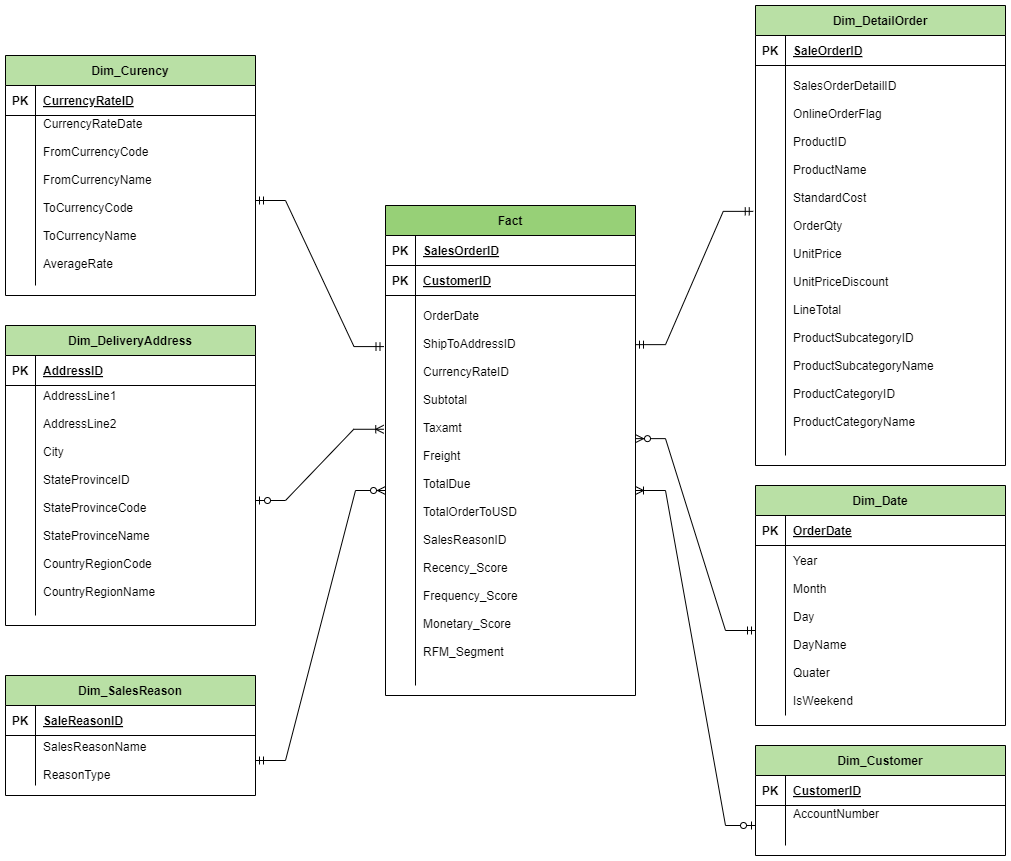

The diagram above was exported from draw.io. Its source (the exported page's mxGraphModel, read from the mxfile embedded in the PNG):
<mxGraphModel dx="1900" dy="629" grid="1" gridSize="10" guides="1" tooltips="1" connect="1" arrows="1" fold="1" page="1" pageScale="1" pageWidth="850" pageHeight="1100" math="0" shadow="0" extFonts="Permanent Marker^https://fonts.googleapis.com/css?family=Permanent+Marker">
  <root>
    <mxCell id="0" />
    <mxCell id="1" parent="0" />
    <mxCell id="C-vyLk0tnHw3VtMMgP7b-2" value="Dim_Customer" style="shape=table;startSize=30;container=1;collapsible=1;childLayout=tableLayout;fixedRows=1;rowLines=0;fontStyle=1;align=center;resizeLast=1;fillColor=#B9E0A5;" parent="1" vertex="1">
      <mxGeometry x="630" y="820" width="250" height="110" as="geometry" />
    </mxCell>
    <mxCell id="C-vyLk0tnHw3VtMMgP7b-3" value="" style="shape=partialRectangle;collapsible=0;dropTarget=0;pointerEvents=0;fillColor=none;points=[[0,0.5],[1,0.5]];portConstraint=eastwest;top=0;left=0;right=0;bottom=1;" parent="C-vyLk0tnHw3VtMMgP7b-2" vertex="1">
      <mxGeometry y="30" width="250" height="30" as="geometry" />
    </mxCell>
    <mxCell id="C-vyLk0tnHw3VtMMgP7b-4" value="PK" style="shape=partialRectangle;overflow=hidden;connectable=0;fillColor=none;top=0;left=0;bottom=0;right=0;fontStyle=1;" parent="C-vyLk0tnHw3VtMMgP7b-3" vertex="1">
      <mxGeometry width="30" height="30" as="geometry">
        <mxRectangle width="30" height="30" as="alternateBounds" />
      </mxGeometry>
    </mxCell>
    <mxCell id="C-vyLk0tnHw3VtMMgP7b-5" value="CustomerID" style="shape=partialRectangle;overflow=hidden;connectable=0;fillColor=none;top=0;left=0;bottom=0;right=0;align=left;spacingLeft=6;fontStyle=5;" parent="C-vyLk0tnHw3VtMMgP7b-3" vertex="1">
      <mxGeometry x="30" width="220" height="30" as="geometry">
        <mxRectangle width="220" height="30" as="alternateBounds" />
      </mxGeometry>
    </mxCell>
    <mxCell id="C-vyLk0tnHw3VtMMgP7b-6" value="" style="shape=partialRectangle;collapsible=0;dropTarget=0;pointerEvents=0;fillColor=none;points=[[0,0.5],[1,0.5]];portConstraint=eastwest;top=0;left=0;right=0;bottom=0;" parent="C-vyLk0tnHw3VtMMgP7b-2" vertex="1">
      <mxGeometry y="60" width="250" height="40" as="geometry" />
    </mxCell>
    <mxCell id="C-vyLk0tnHw3VtMMgP7b-7" value="" style="shape=partialRectangle;overflow=hidden;connectable=0;fillColor=none;top=0;left=0;bottom=0;right=0;" parent="C-vyLk0tnHw3VtMMgP7b-6" vertex="1">
      <mxGeometry width="30" height="40" as="geometry">
        <mxRectangle width="30" height="40" as="alternateBounds" />
      </mxGeometry>
    </mxCell>
    <mxCell id="C-vyLk0tnHw3VtMMgP7b-8" value="AccountNumber&#10;&#10;" style="shape=partialRectangle;overflow=hidden;connectable=0;fillColor=none;top=0;left=0;bottom=0;right=0;align=left;spacingLeft=6;" parent="C-vyLk0tnHw3VtMMgP7b-6" vertex="1">
      <mxGeometry x="30" width="220" height="40" as="geometry">
        <mxRectangle width="220" height="40" as="alternateBounds" />
      </mxGeometry>
    </mxCell>
    <mxCell id="C-vyLk0tnHw3VtMMgP7b-13" value="Dim_DeliveryAddress" style="shape=table;startSize=30;container=1;collapsible=1;childLayout=tableLayout;fixedRows=1;rowLines=0;fontStyle=1;align=center;resizeLast=1;fillColor=#B9E0A5;" parent="1" vertex="1">
      <mxGeometry x="-120" y="400" width="250" height="300" as="geometry" />
    </mxCell>
    <mxCell id="C-vyLk0tnHw3VtMMgP7b-14" value="" style="shape=partialRectangle;collapsible=0;dropTarget=0;pointerEvents=0;fillColor=none;points=[[0,0.5],[1,0.5]];portConstraint=eastwest;top=0;left=0;right=0;bottom=1;" parent="C-vyLk0tnHw3VtMMgP7b-13" vertex="1">
      <mxGeometry y="30" width="250" height="30" as="geometry" />
    </mxCell>
    <mxCell id="C-vyLk0tnHw3VtMMgP7b-15" value="PK" style="shape=partialRectangle;overflow=hidden;connectable=0;fillColor=none;top=0;left=0;bottom=0;right=0;fontStyle=1;" parent="C-vyLk0tnHw3VtMMgP7b-14" vertex="1">
      <mxGeometry width="30" height="30" as="geometry">
        <mxRectangle width="30" height="30" as="alternateBounds" />
      </mxGeometry>
    </mxCell>
    <mxCell id="C-vyLk0tnHw3VtMMgP7b-16" value="AddressID" style="shape=partialRectangle;overflow=hidden;connectable=0;fillColor=none;top=0;left=0;bottom=0;right=0;align=left;spacingLeft=6;fontStyle=5;" parent="C-vyLk0tnHw3VtMMgP7b-14" vertex="1">
      <mxGeometry x="30" width="220" height="30" as="geometry">
        <mxRectangle width="220" height="30" as="alternateBounds" />
      </mxGeometry>
    </mxCell>
    <mxCell id="C-vyLk0tnHw3VtMMgP7b-17" value="" style="shape=partialRectangle;collapsible=0;dropTarget=0;pointerEvents=0;fillColor=none;points=[[0,0.5],[1,0.5]];portConstraint=eastwest;top=0;left=0;right=0;bottom=0;" parent="C-vyLk0tnHw3VtMMgP7b-13" vertex="1">
      <mxGeometry y="60" width="250" height="230" as="geometry" />
    </mxCell>
    <mxCell id="C-vyLk0tnHw3VtMMgP7b-18" value="" style="shape=partialRectangle;overflow=hidden;connectable=0;fillColor=none;top=0;left=0;bottom=0;right=0;" parent="C-vyLk0tnHw3VtMMgP7b-17" vertex="1">
      <mxGeometry width="30" height="230" as="geometry">
        <mxRectangle width="30" height="230" as="alternateBounds" />
      </mxGeometry>
    </mxCell>
    <mxCell id="C-vyLk0tnHw3VtMMgP7b-19" value="AddressLine1&#10;&#10;AddressLine2&#10;&#10;City&#10;&#10;StateProvinceID&#10;&#10;StateProvinceCode&#10;&#10;StateProvinceName&#10;&#10;CountryRegionCode&#10;&#10;CountryRegionName&#10;" style="shape=partialRectangle;overflow=hidden;connectable=0;fillColor=none;top=0;left=0;bottom=0;right=0;align=left;spacingLeft=6;" parent="C-vyLk0tnHw3VtMMgP7b-17" vertex="1">
      <mxGeometry x="30" width="220" height="230" as="geometry">
        <mxRectangle width="220" height="230" as="alternateBounds" />
      </mxGeometry>
    </mxCell>
    <mxCell id="C-vyLk0tnHw3VtMMgP7b-23" value="Dim_Curency" style="shape=table;startSize=30;container=1;collapsible=1;childLayout=tableLayout;fixedRows=1;rowLines=0;fontStyle=1;align=center;resizeLast=1;fillColor=#B9E0A5;" parent="1" vertex="1">
      <mxGeometry x="-120" y="130" width="250" height="240" as="geometry" />
    </mxCell>
    <mxCell id="C-vyLk0tnHw3VtMMgP7b-24" value="" style="shape=partialRectangle;collapsible=0;dropTarget=0;pointerEvents=0;fillColor=none;points=[[0,0.5],[1,0.5]];portConstraint=eastwest;top=0;left=0;right=0;bottom=1;" parent="C-vyLk0tnHw3VtMMgP7b-23" vertex="1">
      <mxGeometry y="30" width="250" height="30" as="geometry" />
    </mxCell>
    <mxCell id="C-vyLk0tnHw3VtMMgP7b-25" value="PK" style="shape=partialRectangle;overflow=hidden;connectable=0;fillColor=none;top=0;left=0;bottom=0;right=0;fontStyle=1;" parent="C-vyLk0tnHw3VtMMgP7b-24" vertex="1">
      <mxGeometry width="30" height="30" as="geometry">
        <mxRectangle width="30" height="30" as="alternateBounds" />
      </mxGeometry>
    </mxCell>
    <mxCell id="C-vyLk0tnHw3VtMMgP7b-26" value="CurrencyRateID" style="shape=partialRectangle;overflow=hidden;connectable=0;fillColor=none;top=0;left=0;bottom=0;right=0;align=left;spacingLeft=6;fontStyle=5;" parent="C-vyLk0tnHw3VtMMgP7b-24" vertex="1">
      <mxGeometry x="30" width="220" height="30" as="geometry">
        <mxRectangle width="220" height="30" as="alternateBounds" />
      </mxGeometry>
    </mxCell>
    <mxCell id="C-vyLk0tnHw3VtMMgP7b-27" value="" style="shape=partialRectangle;collapsible=0;dropTarget=0;pointerEvents=0;fillColor=none;points=[[0,0.5],[1,0.5]];portConstraint=eastwest;top=0;left=0;right=0;bottom=0;" parent="C-vyLk0tnHw3VtMMgP7b-23" vertex="1">
      <mxGeometry y="60" width="250" height="170" as="geometry" />
    </mxCell>
    <mxCell id="C-vyLk0tnHw3VtMMgP7b-28" value="" style="shape=partialRectangle;overflow=hidden;connectable=0;fillColor=none;top=0;left=0;bottom=0;right=0;" parent="C-vyLk0tnHw3VtMMgP7b-27" vertex="1">
      <mxGeometry width="30" height="170" as="geometry">
        <mxRectangle width="30" height="170" as="alternateBounds" />
      </mxGeometry>
    </mxCell>
    <mxCell id="C-vyLk0tnHw3VtMMgP7b-29" value="CurrencyRateDate&#10;&#10;FromCurrencyCode&#10;&#10;FromCurrencyName&#10;&#10;ToCurrencyCode&#10;&#10;ToCurrencyName&#10;&#10;AverageRate&#10;" style="shape=partialRectangle;overflow=hidden;connectable=0;fillColor=none;top=0;left=0;bottom=0;right=0;align=left;spacingLeft=6;" parent="C-vyLk0tnHw3VtMMgP7b-27" vertex="1">
      <mxGeometry x="30" width="220" height="170" as="geometry">
        <mxRectangle width="220" height="170" as="alternateBounds" />
      </mxGeometry>
    </mxCell>
    <mxCell id="WPdvlCgwezMCrsXwonSA-1" value="Dim_DetailOrder" style="shape=table;startSize=30;container=1;collapsible=1;childLayout=tableLayout;fixedRows=1;rowLines=0;fontStyle=1;align=center;resizeLast=1;fillColor=#B9E0A5;" parent="1" vertex="1">
      <mxGeometry x="630" y="80" width="250" height="460" as="geometry" />
    </mxCell>
    <mxCell id="WPdvlCgwezMCrsXwonSA-2" value="" style="shape=partialRectangle;collapsible=0;dropTarget=0;pointerEvents=0;fillColor=none;points=[[0,0.5],[1,0.5]];portConstraint=eastwest;top=0;left=0;right=0;bottom=1;" parent="WPdvlCgwezMCrsXwonSA-1" vertex="1">
      <mxGeometry y="30" width="250" height="30" as="geometry" />
    </mxCell>
    <mxCell id="WPdvlCgwezMCrsXwonSA-3" value="PK" style="shape=partialRectangle;overflow=hidden;connectable=0;fillColor=none;top=0;left=0;bottom=0;right=0;fontStyle=1;" parent="WPdvlCgwezMCrsXwonSA-2" vertex="1">
      <mxGeometry width="30" height="30" as="geometry">
        <mxRectangle width="30" height="30" as="alternateBounds" />
      </mxGeometry>
    </mxCell>
    <mxCell id="WPdvlCgwezMCrsXwonSA-4" value="SaleOrderID" style="shape=partialRectangle;overflow=hidden;connectable=0;fillColor=none;top=0;left=0;bottom=0;right=0;align=left;spacingLeft=6;fontStyle=5;" parent="WPdvlCgwezMCrsXwonSA-2" vertex="1">
      <mxGeometry x="30" width="220" height="30" as="geometry">
        <mxRectangle width="220" height="30" as="alternateBounds" />
      </mxGeometry>
    </mxCell>
    <mxCell id="WPdvlCgwezMCrsXwonSA-5" value="" style="shape=partialRectangle;collapsible=0;dropTarget=0;pointerEvents=0;fillColor=none;points=[[0,0.5],[1,0.5]];portConstraint=eastwest;top=0;left=0;right=0;bottom=0;" parent="WPdvlCgwezMCrsXwonSA-1" vertex="1">
      <mxGeometry y="60" width="250" height="390" as="geometry" />
    </mxCell>
    <mxCell id="WPdvlCgwezMCrsXwonSA-6" value="" style="shape=partialRectangle;overflow=hidden;connectable=0;fillColor=none;top=0;left=0;bottom=0;right=0;" parent="WPdvlCgwezMCrsXwonSA-5" vertex="1">
      <mxGeometry width="30" height="390" as="geometry">
        <mxRectangle width="30" height="390" as="alternateBounds" />
      </mxGeometry>
    </mxCell>
    <mxCell id="WPdvlCgwezMCrsXwonSA-7" value="SalesOrderDetailID&#10;&#10;OnlineOrderFlag&#10;&#10;ProductID&#10;&#10;ProductName&#10;&#10;StandardCost&#10;&#10;OrderQty&#10;&#10;UnitPrice&#10;&#10;UnitPriceDiscount&#10;&#10;LineTotal&#10;&#10;ProductSubcategoryID&#10;&#10;ProductSubcategoryName&#10;&#10;ProductCategoryID&#10;&#10;ProductCategoryName&#10;" style="shape=partialRectangle;overflow=hidden;connectable=0;fillColor=none;top=0;left=0;bottom=0;right=0;align=left;spacingLeft=6;" parent="WPdvlCgwezMCrsXwonSA-5" vertex="1">
      <mxGeometry x="30" width="220" height="390" as="geometry">
        <mxRectangle width="220" height="390" as="alternateBounds" />
      </mxGeometry>
    </mxCell>
    <mxCell id="WPdvlCgwezMCrsXwonSA-11" value="Fact" style="shape=table;startSize=30;container=1;collapsible=1;childLayout=tableLayout;fixedRows=1;rowLines=0;fontStyle=1;align=center;resizeLast=1;fillColor=#97D077;" parent="1" vertex="1">
      <mxGeometry x="260" y="280" width="250" height="490" as="geometry" />
    </mxCell>
    <mxCell id="WPdvlCgwezMCrsXwonSA-12" value="" style="shape=partialRectangle;collapsible=0;dropTarget=0;pointerEvents=0;fillColor=none;points=[[0,0.5],[1,0.5]];portConstraint=eastwest;top=0;left=0;right=0;bottom=1;" parent="WPdvlCgwezMCrsXwonSA-11" vertex="1">
      <mxGeometry y="30" width="250" height="30" as="geometry" />
    </mxCell>
    <mxCell id="WPdvlCgwezMCrsXwonSA-13" value="PK" style="shape=partialRectangle;overflow=hidden;connectable=0;fillColor=none;top=0;left=0;bottom=0;right=0;fontStyle=1;" parent="WPdvlCgwezMCrsXwonSA-12" vertex="1">
      <mxGeometry width="30" height="30" as="geometry">
        <mxRectangle width="30" height="30" as="alternateBounds" />
      </mxGeometry>
    </mxCell>
    <mxCell id="WPdvlCgwezMCrsXwonSA-14" value="SalesOrderID" style="shape=partialRectangle;overflow=hidden;connectable=0;fillColor=none;top=0;left=0;bottom=0;right=0;align=left;spacingLeft=6;fontStyle=5;" parent="WPdvlCgwezMCrsXwonSA-12" vertex="1">
      <mxGeometry x="30" width="220" height="30" as="geometry">
        <mxRectangle width="220" height="30" as="alternateBounds" />
      </mxGeometry>
    </mxCell>
    <mxCell id="WPdvlCgwezMCrsXwonSA-52" value="" style="shape=partialRectangle;collapsible=0;dropTarget=0;pointerEvents=0;fillColor=none;points=[[0,0.5],[1,0.5]];portConstraint=eastwest;top=0;left=0;right=0;bottom=1;" parent="WPdvlCgwezMCrsXwonSA-11" vertex="1">
      <mxGeometry y="60" width="250" height="30" as="geometry" />
    </mxCell>
    <mxCell id="WPdvlCgwezMCrsXwonSA-53" value="PK" style="shape=partialRectangle;overflow=hidden;connectable=0;fillColor=none;top=0;left=0;bottom=0;right=0;fontStyle=1;" parent="WPdvlCgwezMCrsXwonSA-52" vertex="1">
      <mxGeometry width="30" height="30" as="geometry">
        <mxRectangle width="30" height="30" as="alternateBounds" />
      </mxGeometry>
    </mxCell>
    <mxCell id="WPdvlCgwezMCrsXwonSA-54" value="CustomerID" style="shape=partialRectangle;overflow=hidden;connectable=0;fillColor=none;top=0;left=0;bottom=0;right=0;align=left;spacingLeft=6;fontStyle=5;" parent="WPdvlCgwezMCrsXwonSA-52" vertex="1">
      <mxGeometry x="30" width="220" height="30" as="geometry">
        <mxRectangle width="220" height="30" as="alternateBounds" />
      </mxGeometry>
    </mxCell>
    <mxCell id="WPdvlCgwezMCrsXwonSA-15" value="" style="shape=partialRectangle;collapsible=0;dropTarget=0;pointerEvents=0;fillColor=none;points=[[0,0.5],[1,0.5]];portConstraint=eastwest;top=0;left=0;right=0;bottom=0;" parent="WPdvlCgwezMCrsXwonSA-11" vertex="1">
      <mxGeometry y="90" width="250" height="390" as="geometry" />
    </mxCell>
    <mxCell id="WPdvlCgwezMCrsXwonSA-16" value="" style="shape=partialRectangle;overflow=hidden;connectable=0;fillColor=none;top=0;left=0;bottom=0;right=0;" parent="WPdvlCgwezMCrsXwonSA-15" vertex="1">
      <mxGeometry width="30" height="390" as="geometry">
        <mxRectangle width="30" height="390" as="alternateBounds" />
      </mxGeometry>
    </mxCell>
    <mxCell id="WPdvlCgwezMCrsXwonSA-17" value="OrderDate&#10;&#10;ShipToAddressID&#10;&#10;CurrencyRateID&#10;&#10;Subtotal&#10;&#10;Taxamt&#10;&#10;Freight&#10;&#10;TotalDue&#10;&#10;TotalOrderToUSD&#10;&#10;SalesReasonID&#10;&#10;Recency_Score&#10;&#10;Frequency_Score&#10;&#10;Monetary_Score&#10;&#10;RFM_Segment&#10;" style="shape=partialRectangle;overflow=hidden;connectable=0;fillColor=none;top=0;left=0;bottom=0;right=0;align=left;spacingLeft=6;" parent="WPdvlCgwezMCrsXwonSA-15" vertex="1">
      <mxGeometry x="30" width="220" height="390" as="geometry">
        <mxRectangle width="220" height="390" as="alternateBounds" />
      </mxGeometry>
    </mxCell>
    <mxCell id="WPdvlCgwezMCrsXwonSA-21" value="Dim_SalesReason" style="shape=table;startSize=30;container=1;collapsible=1;childLayout=tableLayout;fixedRows=1;rowLines=0;fontStyle=1;align=center;resizeLast=1;fillColor=#B9E0A5;" parent="1" vertex="1">
      <mxGeometry x="-120" y="750" width="250" height="120.00000000000023" as="geometry" />
    </mxCell>
    <mxCell id="WPdvlCgwezMCrsXwonSA-22" value="" style="shape=partialRectangle;collapsible=0;dropTarget=0;pointerEvents=0;fillColor=none;points=[[0,0.5],[1,0.5]];portConstraint=eastwest;top=0;left=0;right=0;bottom=1;" parent="WPdvlCgwezMCrsXwonSA-21" vertex="1">
      <mxGeometry y="30" width="250" height="30" as="geometry" />
    </mxCell>
    <mxCell id="WPdvlCgwezMCrsXwonSA-23" value="PK" style="shape=partialRectangle;overflow=hidden;connectable=0;fillColor=none;top=0;left=0;bottom=0;right=0;fontStyle=1;" parent="WPdvlCgwezMCrsXwonSA-22" vertex="1">
      <mxGeometry width="30" height="30" as="geometry">
        <mxRectangle width="30" height="30" as="alternateBounds" />
      </mxGeometry>
    </mxCell>
    <mxCell id="WPdvlCgwezMCrsXwonSA-24" value="SaleReasonID" style="shape=partialRectangle;overflow=hidden;connectable=0;fillColor=none;top=0;left=0;bottom=0;right=0;align=left;spacingLeft=6;fontStyle=5;" parent="WPdvlCgwezMCrsXwonSA-22" vertex="1">
      <mxGeometry x="30" width="220" height="30" as="geometry">
        <mxRectangle width="220" height="30" as="alternateBounds" />
      </mxGeometry>
    </mxCell>
    <mxCell id="WPdvlCgwezMCrsXwonSA-25" value="" style="shape=partialRectangle;collapsible=0;dropTarget=0;pointerEvents=0;fillColor=none;points=[[0,0.5],[1,0.5]];portConstraint=eastwest;top=0;left=0;right=0;bottom=0;" parent="WPdvlCgwezMCrsXwonSA-21" vertex="1">
      <mxGeometry y="60" width="250" height="50" as="geometry" />
    </mxCell>
    <mxCell id="WPdvlCgwezMCrsXwonSA-26" value="" style="shape=partialRectangle;overflow=hidden;connectable=0;fillColor=none;top=0;left=0;bottom=0;right=0;" parent="WPdvlCgwezMCrsXwonSA-25" vertex="1">
      <mxGeometry width="30" height="50" as="geometry">
        <mxRectangle width="30" height="50" as="alternateBounds" />
      </mxGeometry>
    </mxCell>
    <mxCell id="WPdvlCgwezMCrsXwonSA-27" value="SalesReasonName&#10;&#10;ReasonType" style="shape=partialRectangle;overflow=hidden;connectable=0;fillColor=none;top=0;left=0;bottom=0;right=0;align=left;spacingLeft=6;" parent="WPdvlCgwezMCrsXwonSA-25" vertex="1">
      <mxGeometry x="30" width="220" height="50" as="geometry">
        <mxRectangle width="220" height="50" as="alternateBounds" />
      </mxGeometry>
    </mxCell>
    <mxCell id="WPdvlCgwezMCrsXwonSA-41" value="Dim_Date" style="shape=table;startSize=30;container=1;collapsible=1;childLayout=tableLayout;fixedRows=1;rowLines=0;fontStyle=1;align=center;resizeLast=1;fillColor=#B9E0A5;" parent="1" vertex="1">
      <mxGeometry x="630" y="560" width="250" height="240" as="geometry" />
    </mxCell>
    <mxCell id="WPdvlCgwezMCrsXwonSA-42" value="" style="shape=partialRectangle;collapsible=0;dropTarget=0;pointerEvents=0;fillColor=none;points=[[0,0.5],[1,0.5]];portConstraint=eastwest;top=0;left=0;right=0;bottom=1;" parent="WPdvlCgwezMCrsXwonSA-41" vertex="1">
      <mxGeometry y="30" width="250" height="30" as="geometry" />
    </mxCell>
    <mxCell id="WPdvlCgwezMCrsXwonSA-43" value="PK" style="shape=partialRectangle;overflow=hidden;connectable=0;fillColor=none;top=0;left=0;bottom=0;right=0;fontStyle=1;" parent="WPdvlCgwezMCrsXwonSA-42" vertex="1">
      <mxGeometry width="30" height="30" as="geometry">
        <mxRectangle width="30" height="30" as="alternateBounds" />
      </mxGeometry>
    </mxCell>
    <mxCell id="WPdvlCgwezMCrsXwonSA-44" value="OrderDate" style="shape=partialRectangle;overflow=hidden;connectable=0;fillColor=none;top=0;left=0;bottom=0;right=0;align=left;spacingLeft=6;fontStyle=5;" parent="WPdvlCgwezMCrsXwonSA-42" vertex="1">
      <mxGeometry x="30" width="220" height="30" as="geometry">
        <mxRectangle width="220" height="30" as="alternateBounds" />
      </mxGeometry>
    </mxCell>
    <mxCell id="WPdvlCgwezMCrsXwonSA-45" value="" style="shape=partialRectangle;collapsible=0;dropTarget=0;pointerEvents=0;fillColor=none;points=[[0,0.5],[1,0.5]];portConstraint=eastwest;top=0;left=0;right=0;bottom=0;" parent="WPdvlCgwezMCrsXwonSA-41" vertex="1">
      <mxGeometry y="60" width="250" height="170" as="geometry" />
    </mxCell>
    <mxCell id="WPdvlCgwezMCrsXwonSA-46" value="" style="shape=partialRectangle;overflow=hidden;connectable=0;fillColor=none;top=0;left=0;bottom=0;right=0;" parent="WPdvlCgwezMCrsXwonSA-45" vertex="1">
      <mxGeometry width="30" height="170" as="geometry">
        <mxRectangle width="30" height="170" as="alternateBounds" />
      </mxGeometry>
    </mxCell>
    <mxCell id="WPdvlCgwezMCrsXwonSA-47" value="Year&#10;&#10;Month&#10;&#10;Day&#10;&#10;DayName&#10;&#10;Quater&#10;&#10;IsWeekend" style="shape=partialRectangle;overflow=hidden;connectable=0;fillColor=none;top=0;left=0;bottom=0;right=0;align=left;spacingLeft=6;" parent="WPdvlCgwezMCrsXwonSA-45" vertex="1">
      <mxGeometry x="30" width="220" height="170" as="geometry">
        <mxRectangle width="220" height="170" as="alternateBounds" />
      </mxGeometry>
    </mxCell>
    <mxCell id="WPdvlCgwezMCrsXwonSA-55" value="" style="edgeStyle=entityRelationEdgeStyle;fontSize=12;html=1;endArrow=ERzeroToMany;startArrow=ERmandOne;rounded=0;exitX=0;exitY=0.5;exitDx=0;exitDy=0;entryX=1;entryY=0.367;entryDx=0;entryDy=0;entryPerimeter=0;" parent="1" source="WPdvlCgwezMCrsXwonSA-45" target="WPdvlCgwezMCrsXwonSA-15" edge="1">
      <mxGeometry width="100" height="100" relative="1" as="geometry">
        <mxPoint x="710" y="570" as="sourcePoint" />
        <mxPoint x="810" y="470" as="targetPoint" />
      </mxGeometry>
    </mxCell>
    <mxCell id="WPdvlCgwezMCrsXwonSA-56" value="" style="edgeStyle=entityRelationEdgeStyle;fontSize=12;html=1;endArrow=ERmandOne;startArrow=ERmandOne;rounded=0;exitX=-0.009;exitY=0.374;exitDx=0;exitDy=0;exitPerimeter=0;entryX=1;entryY=0.126;entryDx=0;entryDy=0;entryPerimeter=0;" parent="1" source="WPdvlCgwezMCrsXwonSA-5" target="WPdvlCgwezMCrsXwonSA-15" edge="1">
      <mxGeometry width="100" height="100" relative="1" as="geometry">
        <mxPoint x="710" y="720" as="sourcePoint" />
        <mxPoint x="810" y="620" as="targetPoint" />
      </mxGeometry>
    </mxCell>
    <mxCell id="WPdvlCgwezMCrsXwonSA-57" value="" style="edgeStyle=entityRelationEdgeStyle;fontSize=12;html=1;endArrow=ERzeroToMany;startArrow=ERmandOne;rounded=0;" parent="1" source="WPdvlCgwezMCrsXwonSA-25" target="WPdvlCgwezMCrsXwonSA-15" edge="1">
      <mxGeometry width="100" height="100" relative="1" as="geometry">
        <mxPoint x="710" y="570" as="sourcePoint" />
        <mxPoint x="810" y="470" as="targetPoint" />
        <Array as="points">
          <mxPoint x="620" y="1030" />
        </Array>
      </mxGeometry>
    </mxCell>
    <mxCell id="WPdvlCgwezMCrsXwonSA-58" value="" style="edgeStyle=entityRelationEdgeStyle;fontSize=12;html=1;endArrow=ERoneToMany;startArrow=ERzeroToOne;rounded=0;exitX=1;exitY=0.5;exitDx=0;exitDy=0;entryX=-0.007;entryY=0.343;entryDx=0;entryDy=0;entryPerimeter=0;" parent="1" source="C-vyLk0tnHw3VtMMgP7b-17" target="WPdvlCgwezMCrsXwonSA-15" edge="1">
      <mxGeometry width="100" height="100" relative="1" as="geometry">
        <mxPoint x="710" y="570" as="sourcePoint" />
        <mxPoint x="810" y="470" as="targetPoint" />
      </mxGeometry>
    </mxCell>
    <mxCell id="WPdvlCgwezMCrsXwonSA-59" value="" style="edgeStyle=entityRelationEdgeStyle;fontSize=12;html=1;endArrow=ERoneToMany;startArrow=ERzeroToOne;rounded=0;entryX=1;entryY=0.5;entryDx=0;entryDy=0;exitX=0;exitY=0.5;exitDx=0;exitDy=0;" parent="1" source="C-vyLk0tnHw3VtMMgP7b-6" target="WPdvlCgwezMCrsXwonSA-15" edge="1">
      <mxGeometry width="100" height="100" relative="1" as="geometry">
        <mxPoint x="710" y="570" as="sourcePoint" />
        <mxPoint x="810" y="470" as="targetPoint" />
      </mxGeometry>
    </mxCell>
    <mxCell id="WPdvlCgwezMCrsXwonSA-60" value="" style="edgeStyle=entityRelationEdgeStyle;fontSize=12;html=1;endArrow=ERmandOne;startArrow=ERmandOne;rounded=0;exitX=1;exitY=0.5;exitDx=0;exitDy=0;entryX=-0.006;entryY=0.131;entryDx=0;entryDy=0;entryPerimeter=0;" parent="1" source="C-vyLk0tnHw3VtMMgP7b-27" target="WPdvlCgwezMCrsXwonSA-15" edge="1">
      <mxGeometry width="100" height="100" relative="1" as="geometry">
        <mxPoint x="710" y="570" as="sourcePoint" />
        <mxPoint x="810" y="470" as="targetPoint" />
      </mxGeometry>
    </mxCell>
  </root>
</mxGraphModel>